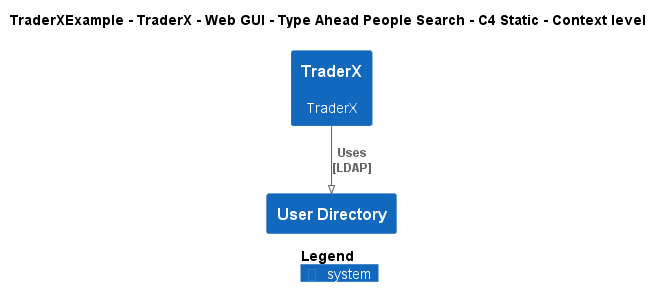

The diagram above was rendered by PlantUML. Its source (embedded in the PNG):
@startuml
!pragma layout smetana
!include ..\..\..\..\..\..\..\.c4s\C4_Context.puml

AddElementTag("c4interflow:lifecycle:new", $bgColor=green, $fontColor=#ffffff, $borderColor=green, $shadowing="False")
AddElementTag("c4interflow:lifecycle:changed", $bgColor=orange, $fontColor=#ffffff, $borderColor=orange, $shadowing="False")
AddElementTag("c4interflow:lifecycle:removed", $bgColor=red, $fontColor=#ffffff, $borderColor=red, $shadowing="False")

AddRelTag("c4interflow:lifecycle:new", $textColor=green, $lineColor=green)
AddRelTag("c4interflow:lifecycle:changed", $textColor=orange, $lineColor=orange)
AddRelTag("c4interflow:lifecycle:removed", $textColor=red, $lineColor=red)

SHOW_PERSON_PORTRAIT()
LAYOUT_TOP_DOWN()

skinparam linetype polyline

title TraderXExample - TraderX - Web GUI - Type Ahead People Search - C4 Static - Context level

System(TraderXExample.SoftwareSystems.TraderX, "TraderX", "TraderX")
System(TraderXExample.SoftwareSystems.UserDirectory, "User Directory", "")

Rel(TraderXExample.SoftwareSystems.TraderX, TraderXExample.SoftwareSystems.UserDirectory, "Uses\n[LDAP]", $tags='protocol:ldap')


SHOW_LEGEND()
@enduml